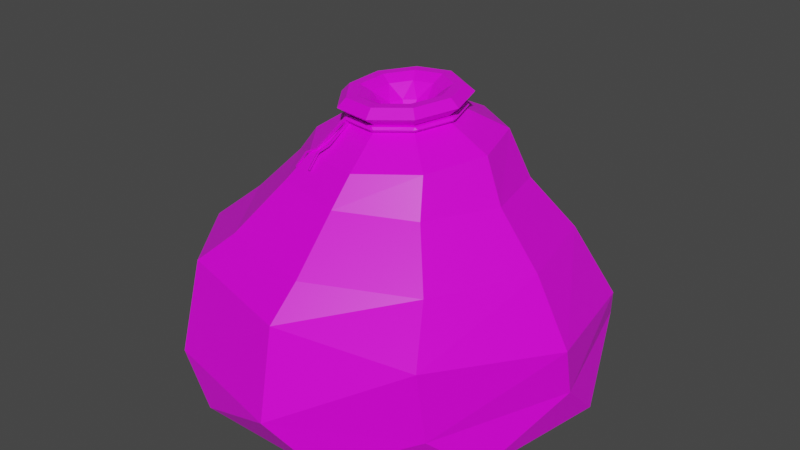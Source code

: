 # Source: bag.blend  (saved by Blender 2.90.8; exported with 4.5.12 LTS)
import bpy
from mathutils import Matrix  # noqa: F401  (used for matrix-valued properties, if any)

bpy.ops.wm.read_factory_settings(use_empty=True)
scene = bpy.context.scene
scene.name = 'Scene'

# ---- collections
col_collection = bpy.data.collections.new('Collection'); scene.collection.children.link(col_collection)

# ---- images (referenced by path relative to the original .blend; pixels are not part of the script)
import os
ASSET_DIR = os.environ.get("B2B_ASSET_DIR", "")  # directory of the original .blend (textures are referenced by path, not embedded)
HERE = os.path.dirname(os.path.abspath(__file__))  # packed textures are extracted next to this script under _unpacked/

def load_image(name, relpath, width, height, colorspace="sRGB"):
    """Load a texture the original file referenced (path relative to the .blend, or extracted next to this script)."""
    p = next((c for c in (os.path.join(HERE, relpath), os.path.join(ASSET_DIR, relpath)) if relpath and os.path.exists(c)), "")
    if p:
        img = bpy.data.images.load(p, check_existing=True)
        img.name = name
    else:  # same state as the original file: an image datablock whose file is absent (Cycles renders it pink)
        img = bpy.data.images.new(name, width, height)
        img.source = "FILE"
        img.filepath = "//" + (relpath or name)
    img.colorspace_settings.name = colorspace
    return img
img_colourpalette_png = load_image('colourpalette.png', 'colourpalette.png', 1024, 1024, 'sRGB')

# ---- materials (node trees are filled in below, after node groups)
mat_material = bpy.data.materials.new('Material')
mat_material.alpha_threshold = 0.0
mat_material.use_transparent_shadow = False
mat_material.line_color = (0.0, 0.0, 0.0, 1.0)

# ---- material node trees
mat_material.use_nodes = True; mat_material.node_tree.nodes.clear()
_N = mat_material.node_tree.nodes; _L = mat_material.node_tree.links
n0 = _N.new('ShaderNodeOutputMaterial'); n0.name = 'Material Output'; n0.location = (300, 300)
n1 = _N.new('ShaderNodeBsdfPrincipled'); n1.name = 'Principled BSDF'; n1.location = (10, 300)
n1.distribution = 'GGX'
n1.subsurface_method = 'BURLEY'
n1.inputs[2].default_value = 0.4
n1.inputs[3].default_value = 1.45
n1.inputs[27].default_value = (0.0, 0.0, 0.0, 1.0)
n1.inputs[28].default_value = 1.0
n2 = _N.new('ShaderNodeTexImage'); n2.name = 'Image Texture'; n2.location = (-292, 231)
n2.image = img_colourpalette_png
n3 = _N.new('ShaderNodeTexCoord'); n3.name = 'Texture Coordinate'; n3.location = (-459, 263)
_L.new(n1.outputs[0], n0.inputs[0])
_L.new(n2.outputs[0], n1.inputs[0])
_L.new(n3.outputs[2], n2.inputs[0])
n0.is_active_output = True

# ---- world
world_world = bpy.data.worlds.new('World'); scene.world = world_world
world_world.use_nodes = True; world_world.node_tree.nodes.clear()
_N = world_world.node_tree.nodes; _L = world_world.node_tree.links
n0 = _N.new('ShaderNodeOutputWorld'); n0.name = 'World Output'; n0.location = (300, 300)
n1 = _N.new('ShaderNodeBackground'); n1.name = 'Background'; n1.location = (10, 300)
n1.inputs[0].default_value = (0.05088, 0.05088, 0.05088, 1.0)
_L.new(n1.outputs[0], n0.inputs[0])
n0.is_active_output = True
world_world.color = (0.05088, 0.05088, 0.05088)
world_world.use_sun_shadow = False
world_world.sun_shadow_jitter_overblur = 0.0

# ---- meshes
me_circle = bpy.data.meshes.new('Circle')
me_circle.from_pydata([(0.0, 1.0, 0.0), (-0.6428, 0.766, 0.0), (-0.9848, 0.1736, 0.0), (-0.866, -0.5, 0.0), (-0.342, -0.9397, 0.0), (0.342, -0.9397, 0.0), (0.866, -0.5, 0.0), (0.9848, 0.1736, 0.0), (0.6428, 0.766, 0.0), (-0.4609, 0.948, 0.209), (0.2174, 1.043, 0.209), (-0.9235, 0.4098, 0.209), (-0.954, -0.3202, 0.209), (-0.5382, -0.9003, 0.209), (0.1295, -1.059, 0.209), (0.7366, -0.7225, 0.209), (0.999, -0.04767, 0.209), (0.794, 0.6494, 0.209), (-0.4209, 0.9589, 0.342), (0.2603, 1.021, 0.3087), (-0.9052, 0.4478, 0.4315), (-0.9659, -0.2728, 0.5353), (-0.5746, -0.748, 0.6049), (0.08549, -0.9358, 0.6077), (0.7056, -0.7485, 0.5423), (0.9955, -0.09309, 0.4394), (0.8197, 0.6059, 0.3471), (-0.3335, 0.7716, 0.671), (0.191, 0.8347, 0.6599), (-0.6978, 0.3638, 0.7002), (-0.7315, -0.1979, 0.7336), (-0.4187, -0.6507, 0.7558), (0.09418, -0.7827, 0.7563), (0.5671, -0.5321, 0.7349), (0.7789, -0.01623, 0.7015), (0.6303, 0.5236, 0.6719), (-0.232, 0.5676, 0.9202), (0.1405, 0.6124, 0.9123), (-0.4908, 0.2779, 0.9409), (-0.5147, -0.1211, 0.9647), (-0.2925, -0.4427, 0.9804), (0.07174, -0.5364, 0.9807), (0.4077, -0.3584, 0.9655), (0.5581, 0.007997, 0.9419), (0.4526, 0.3914, 0.9208), (-0.2073, 0.4622, 1.129), (0.09446, 0.513, 1.145), (-0.4068, 0.2158, 1.112), (-0.4107, -0.1108, 1.101), (-0.2173, -0.3648, 1.102), (0.08307, -0.4274, 1.114), (0.3498, -0.2693, 1.131), (0.458, 0.03559, 1.146), (0.3572, 0.3446, 1.151), (-0.118, 0.2699, 1.244), (0.04905, 0.298, 1.253), (-0.2284, 0.1335, 1.235), (-0.2306, -0.04734, 1.229), (-0.1235, -0.188, 1.229), (0.04274, -0.2226, 1.236), (0.1904, -0.1351, 1.246), (0.2503, 0.0337, 1.254), (0.1945, 0.2047, 1.257), (-0.1191, 0.2691, 1.269), (0.04793, 0.2972, 1.277), (-0.2295, 0.1327, 1.259), (-0.2317, -0.04813, 1.253), (-0.1246, -0.1888, 1.254), (0.04162, -0.2234, 1.26), (0.1893, -0.1359, 1.27), (0.2492, 0.03291, 1.278), (0.1934, 0.2039, 1.281), (-0.1488, 0.3205, 1.315), (0.05638, 0.3551, 1.325), (-0.2845, 0.1529, 1.303), (-0.2872, -0.06924, 1.295), (-0.1557, -0.242, 1.296), (0.04863, -0.2846, 1.304), (0.23, -0.177, 1.316), (0.3037, 0.03033, 1.326), (0.2351, 0.2405, 1.33), (-0.1302, 0.28, 1.354), (0.04674, 0.3098, 1.363), (-0.2472, 0.1356, 1.344), (-0.2495, -0.05598, 1.337), (-0.1361, -0.205, 1.338), (0.04006, -0.2417, 1.345), (0.1965, -0.1489, 1.355), (0.2599, 0.02986, 1.364), (0.2008, 0.211, 1.367), (-0.1036, 0.2346, 1.354), (0.03625, 0.2581, 1.361), (-0.1982, 0.1178, 1.345), (-0.2001, -0.03969, 1.34), (-0.1081, -0.1605, 1.34), (0.03133, -0.1896, 1.346), (0.156, -0.1156, 1.354), (0.2079, 0.0306, 1.361), (0.1595, 0.1791, 1.364), (-0.1302, 0.28, 1.354), (0.04674, 0.3098, 1.363), (-0.2472, 0.1356, 1.344), (-0.2495, -0.05598, 1.337), (-0.1361, -0.205, 1.338), (0.04006, -0.2417, 1.345), (0.1965, -0.1489, 1.355), (0.2599, 0.02986, 1.364), (0.2008, 0.211, 1.367), (-0.07674, 0.1855, 1.323), (0.02803, 0.2031, 1.328), (-0.1476, 0.098, 1.316), (-0.149, -0.01996, 1.313), (-0.08008, -0.1105, 1.313), (0.02435, -0.1322, 1.317), (0.1178, -0.07684, 1.323), (0.1567, 0.03269, 1.328), (0.1204, 0.1439, 1.33), (-0.0114, 0.1338, 1.26), (0.04908, 0.1238, 1.263), (-0.06641, 0.09929, 1.257), (-0.08925, 0.03517, 1.255), (-0.06855, -0.02711, 1.255), (-0.01562, -0.05851, 1.257), (0.04572, -0.04574, 1.261), (0.08742, 0.00677, 1.264), (0.0884, 0.07427, 1.265), (-0.005579, 0.09264, 1.219), (0.02893, 0.08696, 1.221), (-0.03697, 0.07296, 1.217), (-0.04999, 0.03637, 1.216), (-0.03818, 0.0008417, 1.216), (-0.007985, -0.01707, 1.217), (0.02701, -0.00979, 1.219), (0.0508, 0.02017, 1.221), (0.05136, 0.05868, 1.222), (-0.1289, 0.2866, 1.245), (-0.1432, 0.2875, 1.257), (-0.1247, 0.2983, 1.258), (0.0442, 0.3266, 1.267), (0.06518, 0.3223, 1.268), (0.05339, 0.3172, 1.255), (-0.2485, 0.1399, 1.235), (-0.2609, 0.1318, 1.246), (-0.2535, 0.1521, 1.247), (-0.2508, -0.05337, 1.229), (-0.2563, -0.06639, 1.24), (-0.2631, -0.04581, 1.24), (-0.1496, -0.2057, 1.241), (-0.1351, -0.2045, 1.229), (-0.1314, -0.2171, 1.241), (0.0366, -0.2519, 1.248), (0.04623, -0.242, 1.236), (0.0577, -0.2484, 1.249), (0.2063, -0.1608, 1.258), (0.2069, -0.1473, 1.247), (0.22, -0.1442, 1.26), (0.2794, 0.02216, 1.268), (0.2715, 0.03346, 1.256), (0.2797, 0.04386, 1.268), (0.2114, 0.2165, 1.259), (0.2113, 0.2292, 1.271), (0.2245, 0.2122, 1.271), (-0.1246, 0.2983, 1.257), (-0.1432, 0.2876, 1.255), (-0.1299, 0.2859, 1.268), (0.04427, 0.3266, 1.265), (0.05235, 0.3164, 1.277), (0.06525, 0.3224, 1.266), (-0.2535, 0.1522, 1.246), (-0.2608, 0.1318, 1.245), (-0.2495, 0.1391, 1.258), (-0.263, -0.04576, 1.239), (-0.2562, -0.06634, 1.239), (-0.2519, -0.0541, 1.251), (-0.1495, -0.2056, 1.239), (-0.1313, -0.2171, 1.239), (-0.1361, -0.2052, 1.252), (0.03667, -0.2518, 1.246), (0.05777, -0.2483, 1.247), (0.04519, -0.2427, 1.259), (0.2064, -0.1607, 1.257), (0.2201, -0.1441, 1.258), (0.2058, -0.148, 1.269), (0.2795, 0.02221, 1.266), (0.2798, 0.04391, 1.267), (0.2704, 0.03273, 1.278), (0.2246, 0.2122, 1.27), (0.2113, 0.2293, 1.27), (0.2104, 0.2158, 1.281), (-0.1842, -0.3468, 1.131), (-0.1953, -0.3398, 1.13), (-0.1865, -0.3391, 1.123), (-0.2278, -0.3683, 1.107), (-0.2389, -0.3614, 1.107), (-0.2301, -0.3607, 1.1), (-0.269, -0.397, 1.034), (-0.2801, -0.39, 1.034), (-0.2713, -0.3893, 1.027), (-0.1496, -0.2057, 1.241), (-0.1351, -0.2045, 1.229), (-0.1953, -0.3398, 1.13), (-0.1865, -0.3391, 1.123), (-0.1387, -0.1788, 1.24), (-0.1215, -0.177, 1.233), (-0.1203, -0.1857, 1.249), (-0.1148, -0.3441, 1.167), (-0.126, -0.3399, 1.162), (-0.1156, -0.3387, 1.158), (-0.1447, -0.379, 1.139), (-0.1559, -0.3748, 1.133), (-0.1454, -0.3737, 1.129), (-0.1547, -0.4306, 1.067), (-0.1659, -0.4265, 1.062), (-0.1555, -0.4253, 1.058), (-0.1387, -0.1788, 1.24), (-0.1215, -0.177, 1.233), (-0.126, -0.3399, 1.162), (-0.1156, -0.3387, 1.158)], [], [(1, 0, 8, 7, 6, 5, 4, 3, 2), (15, 16, 25, 24), (1, 2, 11, 9), (8, 0, 10, 17), (5, 6, 15, 14), (2, 3, 12, 11), (6, 7, 16, 15), (3, 4, 13, 12), (0, 1, 9, 10), (7, 8, 17, 16), (4, 5, 14, 13), (26, 19, 28, 35), (12, 13, 22, 21), (10, 9, 18, 19), (16, 17, 26, 25), (13, 14, 23, 22), (9, 11, 20, 18), (17, 10, 19, 26), (14, 15, 24, 23), (11, 12, 21, 20), (34, 35, 44, 43), (23, 24, 33, 32), (20, 21, 30, 29), (24, 25, 34, 33), (21, 22, 31, 30), (19, 18, 27, 28), (25, 26, 35, 34), (22, 23, 32, 31), (18, 20, 29, 27), (42, 43, 52, 51), (31, 32, 41, 40), (27, 29, 38, 36), (35, 28, 37, 44), (32, 33, 42, 41), (29, 30, 39, 38), (33, 34, 43, 42), (30, 31, 40, 39), (28, 27, 36, 37), (50, 51, 60, 59), (39, 40, 49, 48), (37, 36, 45, 46), (43, 44, 53, 52), (40, 41, 50, 49), (36, 38, 47, 45), (44, 37, 46, 53), (41, 42, 51, 50), (38, 39, 48, 47), (158, 161, 186, 184), (47, 48, 57, 56), (51, 52, 61, 60), (48, 49, 58, 57), (46, 45, 54, 55), (52, 53, 62, 61), (49, 50, 59, 58), (45, 47, 56, 54), (53, 46, 55, 62), (66, 67, 76, 75), (68, 67, 176, 179), (155, 156, 183, 181), (67, 66, 173, 176), (152, 153, 180, 178), (64, 71, 188, 166), (149, 150, 177, 175), (66, 65, 170, 173), (65, 63, 164, 170), (74, 75, 84, 83), (64, 63, 72, 73), (70, 71, 80, 79), (67, 68, 77, 76), (63, 65, 74, 72), (71, 64, 73, 80), (68, 69, 78, 77), (65, 66, 75, 74), (69, 70, 79, 78), (81, 83, 101, 99), (78, 79, 88, 87), (75, 76, 85, 84), (73, 72, 81, 82), (79, 80, 89, 88), (76, 77, 86, 85), (72, 74, 83, 81), (80, 73, 82, 89), (77, 78, 87, 86), (96, 97, 115, 114), (89, 82, 100, 107), (86, 87, 105, 104), (83, 84, 102, 101), (87, 88, 106, 105), (84, 85, 103, 102), (82, 81, 99, 100), (88, 89, 107, 106), (85, 86, 104, 103), (90, 91, 100, 99), (92, 90, 99, 101), (93, 92, 101, 102), (94, 93, 102, 103), (95, 94, 103, 104), (96, 95, 104, 105), (97, 96, 105, 106), (98, 97, 106, 107), (91, 98, 107, 100), (113, 114, 123, 122), (93, 94, 112, 111), (91, 90, 108, 109), (97, 98, 116, 115), (94, 95, 113, 112), (90, 92, 110, 108), (98, 91, 109, 116), (95, 96, 114, 113), (92, 93, 111, 110), (121, 122, 131, 130), (110, 111, 120, 119), (114, 115, 124, 123), (111, 112, 121, 120), (109, 108, 117, 118), (115, 116, 125, 124), (112, 113, 122, 121), (108, 110, 119, 117), (116, 109, 118, 125), (126, 128, 129, 130, 131, 132, 133, 134, 127), (117, 119, 128, 126), (125, 118, 127, 134), (122, 123, 132, 131), (119, 120, 129, 128), (123, 124, 133, 132), (120, 121, 130, 129), (118, 117, 126, 127), (124, 125, 134, 133), (59, 60, 154, 151), (138, 137, 162, 165), (56, 57, 144, 141), (60, 61, 157, 154), (57, 58, 148, 144), (61, 62, 159, 157), (58, 59, 151, 148), (54, 56, 141, 135), (63, 64, 166, 164), (69, 68, 179, 182), (136, 143, 168, 163), (160, 139, 167, 187), (70, 69, 182, 185), (62, 55, 140, 159), (71, 70, 185, 188), (142, 146, 171, 169), (145, 147, 174, 172), (135, 136, 137), (138, 139, 140), (141, 142, 143), (144, 145, 146), (148, 149, 189, 191), (150, 151, 152), (153, 154, 155), (156, 157, 158), (159, 160, 161), (162, 163, 164), (165, 166, 167), (168, 169, 170), (171, 172, 173), (174, 175, 176), (177, 178, 179), (180, 181, 182), (183, 184, 185), (186, 187, 188), (137, 138, 140, 135), (143, 136, 135, 141), (146, 142, 141, 144), (147, 145, 144, 148), (150, 149, 148, 151), (153, 152, 151, 154), (156, 155, 154, 157), (161, 158, 157, 159), (139, 160, 159, 140), (164, 166, 165, 162), (170, 164, 163, 168), (173, 170, 169, 171), (176, 173, 172, 174), (179, 176, 175, 177), (182, 179, 178, 180), (185, 182, 181, 183), (188, 185, 184, 186), (166, 188, 187, 167), (152, 178, 177, 150), (174, 147, 149, 175), (142, 169, 168, 143), (162, 137, 136, 163), (138, 165, 167, 139), (186, 161, 160, 187), (155, 181, 180, 153), (145, 172, 171, 146), (158, 184, 183, 156), (55, 54, 135, 140), (191, 189, 192, 194), (148, 191, 201, 199), (149, 147, 190, 189), (194, 192, 195, 197), (190, 191, 194, 193), (189, 190, 193, 192), (196, 197, 195), (193, 194, 197, 196), (192, 193, 196, 195), (198, 199, 201, 200), (190, 147, 198, 200), (191, 190, 200, 201), (147, 148, 199, 198), (203, 204, 205, 207), (207, 205, 208, 210), (203, 207, 217, 215), (204, 202, 206, 205), (210, 208, 211, 213), (206, 207, 210, 209), (205, 206, 209, 208), (212, 213, 211), (209, 210, 213, 212), (208, 209, 212, 211), (214, 215, 217, 216), (206, 202, 214, 216), (207, 206, 216, 217)])
_uv = me_circle.uv_layers.new(name='UVMap')
_uv.uv.foreach_set('vector', [0.3987, 0.4213, 0.3987, 0.4213, 0.3987, 0.4213, 0.3987, 0.4213, 0.3987, 0.4213, 0.3987, 0.4213, 0.3987, 0.4213, 0.3987, 0.4213, 0.3987, 0.4213, 0.3987, 0.4213, 0.3987, 0.4213, 0.3987, 0.4213, 0.3987, 0.4213, 0.3987, 0.4213, 0.3987, 0.4213, 0.3987, 0.4213, 0.3987, 0.4213, 0.3987, 0.4213, 0.3987, 0.4213, 0.3987, 0.4213, 0.3987, 0.4213, 0.3987, 0.4213, 0.3987, 0.4213, 0.3987, 0.4213, 0.3987, 0.4213, 0.3987, 0.4213, 0.3987, 0.4213, 0.3987, 0.4213, 0.3987, 0.4213, 0.3987, 0.4213, 0.3987, 0.4213, 0.3987, 0.4213, 0.3987, 0.4213, 0.3987, 0.4213, 0.3987, 0.4213, 0.3987, 0.4213, 0.3987, 0.4213, 0.3987, 0.4213, 0.3987, 0.4213, 0.3987, 0.4213, 0.3987, 0.4213, 0.3987, 0.4213, 0.3987, 0.4213, 0.3987, 0.4213, 0.3987, 0.4213, 0.3987, 0.4213, 0.3987, 0.4213, 0.3987, 0.4213, 0.3987, 0.4213, 0.3987, 0.4213, 0.3987, 0.4213, 0.3987, 0.4213, 0.3987, 0.4213, 0.3987, 0.4213, 0.3987, 0.4213, 0.3987, 0.4213, 0.3987, 0.4213, 0.3987, 0.4213, 0.3987, 0.4213, 0.3987, 0.4213, 0.3987, 0.4213, 0.3987, 0.4213, 0.3987, 0.4213, 0.3987, 0.4213, 0.3987, 0.4213, 0.3987, 0.4213, 0.3987, 0.4213, 0.3987, 0.4213, 0.3987, 0.4213, 0.3987, 0.4213, 0.3987, 0.4213, 0.3987, 0.4213, 0.3987, 0.4213, 0.3987, 0.4213, 0.3987, 0.4213, 0.3987, 0.4213, 0.3987, 0.4213, 0.3987, 0.4213, 0.3987, 0.4213, 0.3987, 0.4213, 0.3987, 0.4213, 0.3987, 0.4213, 0.3987, 0.4213, 0.3987, 0.4213, 0.3987, 0.4213, 0.3987, 0.4213, 0.3987, 0.4213, 0.3987, 0.4213, 0.3987, 0.4213, 0.3987, 0.4213, 0.3987, 0.4213, 0.3987, 0.4213, 0.3987, 0.4213, 0.3987, 0.4213, 0.3987, 0.4213, 0.3987, 0.4213, 0.3987, 0.4213, 0.3987, 0.4213, 0.3987, 0.4213, 0.3987, 0.4213, 0.3987, 0.4213, 0.3987, 0.4213, 0.3987, 0.4213, 0.3987, 0.4213, 0.3987, 0.4213, 0.3987, 0.4213, 0.3987, 0.4213, 0.3987, 0.4213, 0.3987, 0.4213, 0.3987, 0.4213, 0.3987, 0.4213, 0.3987, 0.4213, 0.3987, 0.4213, 0.3987, 0.4213, 0.3987, 0.4213, 0.3987, 0.4213, 0.3987, 0.4213, 0.3987, 0.4213, 0.3987, 0.4213, 0.3987, 0.4213, 0.3987, 0.4213, 0.3987, 0.4213, 0.3987, 0.4213, 0.3987, 0.4213, 0.3987, 0.4213, 0.3987, 0.4213, 0.3987, 0.4213, 0.3987, 0.4213, 0.3987, 0.4213, 0.3987, 0.4213, 0.3987, 0.4213, 0.3987, 0.4213, 0.3987, 0.4213, 0.3987, 0.4213, 0.3987, 0.4213, 0.3987, 0.4213, 0.3987, 0.4213, 0.3987, 0.4213, 0.3987, 0.4213, 0.3987, 0.4213, 0.3987, 0.4213, 0.3987, 0.4213, 0.3987, 0.4213, 0.3987, 0.4213, 0.3987, 0.4213, 0.3987, 0.4213, 0.3987, 0.4213, 0.3987, 0.4213, 0.3987, 0.4213, 0.3987, 0.4213, 0.3987, 0.4213, 0.3987, 0.4213, 0.3987, 0.4213, 0.3987, 0.4213, 0.3987, 0.4213, 0.3987, 0.4213, 0.3987, 0.4213, 0.3987, 0.4213, 0.3987, 0.4213, 0.3987, 0.4213, 0.3987, 0.4213, 0.3987, 0.4213, 0.3987, 0.4213, 0.3987, 0.4213, 0.3987, 0.4213, 0.3987, 0.4213, 0.3987, 0.4213, 0.3987, 0.4213, 0.3987, 0.4213, 0.3987, 0.4213, 0.3987, 0.4213, 0.3987, 0.4213, 0.3987, 0.4213, 0.3987, 0.4213, 0.3987, 0.4213, 0.3987, 0.4213, 0.3987, 0.4213, 0.3987, 0.4213, 0.3987, 0.4213, 0.3987, 0.4213, 0.3987, 0.4213, 0.3987, 0.4213, 0.3987, 0.4213, 0.3987, 0.4213, 0.3987, 0.4213, 0.3987, 0.4213, 0.3987, 0.4213, 0.3987, 0.4213, 0.3987, 0.4213, 0.3987, 0.4213, 0.3987, 0.4213, 0.3987, 0.4213, 0.3987, 0.4213, 0.4951, 0.4213, 0.4951, 0.4213, 0.4951, 0.4213, 0.4951, 0.4213, 0.3987, 0.4213, 0.3987, 0.4213, 0.3987, 0.4213, 0.3987, 0.4213, 0.3987, 0.4213, 0.3987, 0.4213, 0.3987, 0.4213, 0.3987, 0.4213, 0.3987, 0.4213, 0.3987, 0.4213, 0.3987, 0.4213, 0.3987, 0.4213, 0.3987, 0.4213, 0.3987, 0.4213, 0.3987, 0.4213, 0.3987, 0.4213, 0.3987, 0.4213, 0.3987, 0.4213, 0.3987, 0.4213, 0.3987, 0.4213, 0.3987, 0.4213, 0.3987, 0.4213, 0.3987, 0.4213, 0.3987, 0.4213, 0.3987, 0.4213, 0.3987, 0.4213, 0.3987, 0.4213, 0.3987, 0.4213, 0.3987, 0.4213, 0.3987, 0.4213, 0.3987, 0.4213, 0.3987, 0.4213, 0.3987, 0.4213, 0.3987, 0.4213, 0.3987, 0.4213, 0.3987, 0.4213, 0.4951, 0.4213, 0.4951, 0.4213, 0.4951, 0.4213, 0.4951, 0.4213, 0.4951, 0.4213, 0.4951, 0.4213, 0.4951, 0.4213, 0.4951, 0.4213, 0.4951, 0.4213, 0.4951, 0.4213, 0.4951, 0.4213, 0.4951, 0.4213, 0.4951, 0.4213, 0.4951, 0.4213, 0.4951, 0.4213, 0.4951, 0.4213, 0.4951, 0.4213, 0.4951, 0.4213, 0.4951, 0.4213, 0.4951, 0.4213, 0.4951, 0.4213, 0.4951, 0.4213, 0.4951, 0.4213, 0.4951, 0.4213, 0.4951, 0.4213, 0.4951, 0.4213, 0.4951, 0.4213, 0.4951, 0.4213, 0.4951, 0.4213, 0.4951, 0.4213, 0.4951, 0.4213, 0.4951, 0.4213, 0.3987, 0.4213, 0.3987, 0.4213, 0.3987, 0.4213, 0.3987, 0.4213, 0.3987, 0.4213, 0.3987, 0.4213, 0.3987, 0.4213, 0.3987, 0.4213, 0.3987, 0.4213, 0.3987, 0.4213, 0.3987, 0.4213, 0.3987, 0.4213, 0.3987, 0.4213, 0.3987, 0.4213, 0.3987, 0.4213, 0.3987, 0.4213, 0.3987, 0.4213, 0.3987, 0.4213, 0.3987, 0.4213, 0.3987, 0.4213, 0.3987, 0.4213, 0.3987, 0.4213, 0.3987, 0.4213, 0.3987, 0.4213, 0.3987, 0.4213, 0.3987, 0.4213, 0.3987, 0.4213, 0.3987, 0.4213, 0.3987, 0.4213, 0.3987, 0.4213, 0.3987, 0.4213, 0.3987, 0.4213, 0.3987, 0.4213, 0.3987, 0.4213, 0.3987, 0.4213, 0.3987, 0.4213, 0.3987, 0.4213, 0.3987, 0.4213, 0.3987, 0.4213, 0.3987, 0.4213, 0.3987, 0.4213, 0.3987, 0.4213, 0.3987, 0.4213, 0.3987, 0.4213, 0.3987, 0.4213, 0.3987, 0.4213, 0.3987, 0.4213, 0.3987, 0.4213, 0.3987, 0.4213, 0.3987, 0.4213, 0.3987, 0.4213, 0.3987, 0.4213, 0.3987, 0.4213, 0.3987, 0.4213, 0.3987, 0.4213, 0.3987, 0.4213, 0.3987, 0.4213, 0.3987, 0.4213, 0.3987, 0.4213, 0.3987, 0.4213, 0.3987, 0.4213, 0.3987, 0.4213, 0.3987, 0.4213, 0.3987, 0.4213, 0.3987, 0.4213, 0.3987, 0.4213, 0.3987, 0.4213, 0.3987, 0.4213, 0.3987, 0.4213, 0.3987, 0.4213, 0.3987, 0.4213, 0.3987, 0.4213, 0.3987, 0.4213, 0.3987, 0.4213, 0.3987, 0.4213, 0.3987, 0.4213, 0.3987, 0.4213, 0.3987, 0.4213, 0.3987, 0.4213, 0.3987, 0.4213, 0.3987, 0.4213, 0.3987, 0.4213, 0.3987, 0.4213, 0.3987, 0.4213, 0.3987, 0.4213, 0.3987, 0.4213, 0.3987, 0.4213, 0.3987, 0.4213, 0.3987, 0.4213, 0.3987, 0.4213, 0.3987, 0.4213, 0.3987, 0.4213, 0.3987, 0.4213, 0.3987, 0.4213, 0.3987, 0.4213, 0.3987, 0.4213, 0.3987, 0.4213, 0.3987, 0.4213, 0.3987, 0.4213, 0.3987, 0.4213, 0.3987, 0.4213, 0.3987, 0.4213, 0.3987, 0.4213, 0.3987, 0.4213, 0.3987, 0.4213, 0.3987, 0.4213, 0.3987, 0.4213, 0.3987, 0.4213, 0.3987, 0.4213, 0.3987, 0.4213, 0.3987, 0.4213, 0.3987, 0.4213, 0.3987, 0.4213, 0.3987, 0.4213, 0.3987, 0.4213, 0.3987, 0.4213, 0.3987, 0.4213, 0.3987, 0.4213, 0.3987, 0.4213, 0.3987, 0.4213, 0.3987, 0.4213, 0.3987, 0.4213, 0.3987, 0.4213, 0.3987, 0.4213, 0.3987, 0.4213, 0.3987, 0.4213, 0.3987, 0.4213, 0.3987, 0.4213, 0.3987, 0.4213, 0.3987, 0.4213, 0.3987, 0.4213, 0.3987, 0.4213, 0.3987, 0.4213, 0.3987, 0.4213, 0.3987, 0.4213, 0.3987, 0.4213, 0.3987, 0.4213, 0.3987, 0.4213, 0.3987, 0.4213, 0.3987, 0.4213, 0.3987, 0.4213, 0.3987, 0.4213, 0.3987, 0.4213, 0.3987, 0.4213, 0.3987, 0.4213, 0.3987, 0.4213, 0.3987, 0.4213, 0.3987, 0.4213, 0.3987, 0.4213, 0.3987, 0.4213, 0.3987, 0.4213, 0.3987, 0.4213, 0.3987, 0.4213, 0.3987, 0.4213, 0.3987, 0.4213, 0.3987, 0.4213, 0.3987, 0.4213, 0.3987, 0.4213, 0.3987, 0.4213, 0.3987, 0.4213, 0.3987, 0.4213, 0.3987, 0.4213, 0.3987, 0.4213, 0.3987, 0.4213, 0.3987, 0.4213, 0.3987, 0.4213, 0.3987, 0.4213, 0.3987, 0.4213, 0.3987, 0.4213, 0.3987, 0.4213, 0.3987, 0.4213, 0.3987, 0.4213, 0.3987, 0.4213, 0.3987, 0.4213, 0.3987, 0.4213, 0.3987, 0.4213, 0.3987, 0.4213, 0.3987, 0.4213, 0.3987, 0.4213, 0.3987, 0.4213, 0.3987, 0.4213, 0.3987, 0.4213, 0.3987, 0.4213, 0.3987, 0.4213, 0.3987, 0.4213, 0.3987, 0.4213, 0.3987, 0.4213, 0.3987, 0.4213, 0.3987, 0.4213, 0.3987, 0.4213, 0.3987, 0.4213, 0.3987, 0.4213, 0.3987, 0.4213, 0.3987, 0.4213, 0.3987, 0.4213, 0.3987, 0.4213, 0.3987, 0.4213, 0.3987, 0.4213, 0.3987, 0.4213, 0.3987, 0.4213, 0.3987, 0.4213, 0.3987, 0.4213, 0.3987, 0.4213, 0.3987, 0.4213, 0.3987, 0.4213, 0.3987, 0.4213, 0.3987, 0.4213, 0.3987, 0.4213, 0.3987, 0.4213, 0.3987, 0.4213, 0.3987, 0.4213, 0.3987, 0.4213, 0.3987, 0.4213, 0.3987, 0.4213, 0.3987, 0.4213, 0.3987, 0.4213, 0.3987, 0.4213, 0.3987, 0.4213, 0.3987, 0.4213, 0.3987, 0.4213, 0.3987, 0.4213, 0.3987, 0.4213, 0.3987, 0.4213, 0.3987, 0.4213, 0.3987, 0.4213, 0.3987, 0.4213, 0.3987, 0.4213, 0.3987, 0.4213, 0.3987, 0.4213, 0.3987, 0.4213, 0.3987, 0.4213, 0.3987, 0.4213, 0.3987, 0.4213, 0.3987, 0.4213, 0.3987, 0.4213, 0.3987, 0.4213, 0.3987, 0.4213, 0.3987, 0.4213, 0.3987, 0.4213, 0.3987, 0.4213, 0.3987, 0.4213, 0.3987, 0.4213, 0.3987, 0.4213, 0.3987, 0.4213, 0.3987, 0.4213, 0.3987, 0.4213, 0.3987, 0.4213, 0.3987, 0.4213, 0.3987, 0.4213, 0.3987, 0.4213, 0.3987, 0.4213, 0.3987, 0.4213, 0.3987, 0.4213, 0.3987, 0.4213, 0.3987, 0.4213, 0.3987, 0.4213, 0.3987, 0.4213, 0.4951, 0.4213, 0.4951, 0.4213, 0.4951, 0.4213, 0.4951, 0.4213, 0.4951, 0.4213, 0.4951, 0.4213, 0.4951, 0.4213, 0.4951, 0.4213, 0.4951, 0.4213, 0.4951, 0.4213, 0.4951, 0.4213, 0.4951, 0.4213, 0.4951, 0.4213, 0.4951, 0.4213, 0.4951, 0.4213, 0.4951, 0.4213, 0.4951, 0.4213, 0.4951, 0.4213, 0.4951, 0.4213, 0.4951, 0.4213, 0.4951, 0.4213, 0.4951, 0.4213, 0.4951, 0.4213, 0.4951, 0.4213, 0.4951, 0.4213, 0.4951, 0.4213, 0.4951, 0.4213, 0.4951, 0.4213, 0.4951, 0.4213, 0.4951, 0.4213, 0.4951, 0.4213, 0.4951, 0.4213, 0.4951, 0.4213, 0.4951, 0.4213, 0.4951, 0.4213, 0.4951, 0.4213, 0.4951, 0.4213, 0.4951, 0.4213, 0.4951, 0.4213, 0.4951, 0.4213, 0.4951, 0.4213, 0.4951, 0.4213, 0.4951, 0.4213, 0.4951, 0.4213, 0.4951, 0.4213, 0.4951, 0.4213, 0.4951, 0.4213, 0.4951, 0.4213, 0.4951, 0.4213, 0.4951, 0.4213, 0.4951, 0.4213, 0.4951, 0.4213, 0.4951, 0.4213, 0.4951, 0.4213, 0.4951, 0.4213, 0.4951, 0.4213, 0.4951, 0.4213, 0.4951, 0.4213, 0.4951, 0.4213, 0.4951, 0.4213, 0.4951, 0.4213, 0.4951, 0.4213, 0.4951, 0.4213, 0.4951, 0.4213, 0.4951, 0.4213, 0.4951, 0.4213, 0.4951, 0.4213, 0.4951, 0.4213, 0.4951, 0.4213, 0.4951, 0.4213, 0.4951, 0.4213, 0.4951, 0.4213, 0.4951, 0.4213, 0.4951, 0.4213, 0.4951, 0.4213, 0.4951, 0.4213, 0.4951, 0.4213, 0.4951, 0.4213, 0.4951, 0.4213, 0.4951, 0.4213, 0.4951, 0.4213, 0.4951, 0.4213, 0.4951, 0.4213, 0.4951, 0.4213, 0.4951, 0.4213, 0.4951, 0.4213, 0.4951, 0.4213, 0.4951, 0.4213, 0.4951, 0.4213, 0.4951, 0.4213, 0.4951, 0.4213, 0.4951, 0.4213, 0.4951, 0.4213, 0.4951, 0.4213, 0.4951, 0.4213, 0.4951, 0.4213, 0.4951, 0.4213, 0.4951, 0.4213, 0.4951, 0.4213, 0.4951, 0.4213, 0.4951, 0.4213, 0.4951, 0.4213, 0.4951, 0.4213, 0.4951, 0.4213, 0.4951, 0.4213, 0.4951, 0.4213, 0.4951, 0.4213, 0.4951, 0.4213, 0.4951, 0.4213, 0.4951, 0.4213, 0.4951, 0.4213, 0.4951, 0.4213, 0.4951, 0.4213, 0.4951, 0.4213, 0.4951, 0.4213, 0.4951, 0.4213, 0.4951, 0.4213, 0.4951, 0.4213, 0.4951, 0.4213, 0.4951, 0.4213, 0.4951, 0.4213, 0.4951, 0.4213, 0.4951, 0.4213, 0.4951, 0.4213, 0.4951, 0.4213, 0.4951, 0.4213, 0.4951, 0.4213, 0.4951, 0.4213, 0.4951, 0.4213, 0.4951, 0.4213, 0.4951, 0.4213, 0.4951, 0.4213, 0.4951, 0.4213, 0.4951, 0.4213, 0.4951, 0.4213, 0.4951, 0.4213, 0.4951, 0.4213, 0.4951, 0.4213, 0.4951, 0.4213, 0.4951, 0.4213, 0.4951, 0.4213, 0.4951, 0.4213, 0.4951, 0.4213, 0.4951, 0.4213, 0.4951, 0.4213, 0.4951, 0.4213, 0.4951, 0.4213, 0.4951, 0.4213, 0.4951, 0.4213, 0.4951, 0.4213, 0.4951, 0.4213, 0.4951, 0.4213, 0.4951, 0.4213, 0.4951, 0.4213, 0.4951, 0.4213, 0.4951, 0.4213, 0.4951, 0.4213, 0.4951, 0.4213, 0.4951, 0.4213, 0.4951, 0.4213, 0.4951, 0.4213, 0.4951, 0.4213, 0.4951, 0.4213, 0.4951, 0.4213, 0.4951, 0.4213, 0.4951, 0.4213, 0.4951, 0.4213, 0.4951, 0.4213, 0.4951, 0.4213, 0.4951, 0.4213, 0.4951, 0.4213, 0.4951, 0.4213, 0.4951, 0.4213, 0.4951, 0.4213, 0.4951, 0.4213, 0.4951, 0.4213, 0.4951, 0.4213, 0.4951, 0.4213, 0.4951, 0.4213, 0.4951, 0.4213, 0.4951, 0.4213, 0.4951, 0.4213, 0.4951, 0.4213, 0.4951, 0.4213, 0.4951, 0.4213, 0.4951, 0.4213, 0.4951, 0.4213, 0.4951, 0.4213, 0.4951, 0.4213, 0.4951, 0.4213, 0.4951, 0.4213, 0.4951, 0.4213, 0.4951, 0.4213, 0.4951, 0.4213, 0.4951, 0.4213, 0.4951, 0.4213, 0.4951, 0.4213, 0.4951, 0.4213, 0.4951, 0.4213, 0.4951, 0.4213, 0.4951, 0.4213, 0.4951, 0.4213, 0.4951, 0.4213, 0.4951, 0.4213, 0.4951, 0.4213, 0.4951, 0.4213, 0.4951, 0.4213, 0.4951, 0.4213, 0.4951, 0.4213, 0.4951, 0.4213, 0.4951, 0.4213, 0.4951, 0.4213, 0.4951, 0.4213, 0.4951, 0.4213, 0.4951, 0.4213, 0.4951, 0.4213, 0.4951, 0.4213, 0.4951, 0.4213, 0.4951, 0.4213, 0.4951, 0.4213, 0.4951, 0.4213, 0.4951, 0.4213, 0.4951, 0.4213, 0.4951, 0.4213, 0.4951, 0.4213, 0.4951, 0.4213, 0.4951, 0.4213, 0.4951, 0.4213, 0.4951, 0.4213, 0.4951, 0.4213, 0.4951, 0.4213, 0.4951, 0.4213, 0.4951, 0.4213, 0.4951, 0.4213, 0.4951, 0.4213, 0.4951, 0.4213, 0.4951, 0.4213, 0.4951, 0.4213, 0.4951, 0.4213, 0.4951, 0.4213, 0.4951, 0.4213, 0.4951, 0.4213, 0.4951, 0.4213, 0.4951, 0.4213, 0.4951, 0.4213, 0.4951, 0.4213, 0.4951, 0.4213, 0.4951, 0.4213, 0.4951, 0.4213, 0.4951, 0.4213, 0.4951, 0.4213, 0.4951, 0.4213, 0.4951, 0.4213, 0.4951, 0.4213, 0.4951, 0.4213, 0.4951, 0.4213, 0.4951, 0.4213, 0.4951, 0.4213, 0.4951, 0.4213, 0.4951, 0.4213, 0.4951, 0.4213, 0.4951, 0.4213, 0.4951, 0.4213, 0.4951, 0.4213, 0.4951, 0.4213, 0.4951, 0.4213, 0.4951, 0.4213, 0.4951, 0.4213, 0.4951, 0.4213, 0.4951, 0.4213, 0.4951, 0.4213, 0.4951, 0.4213, 0.4951, 0.4213, 0.4951, 0.4213, 0.4951, 0.4213, 0.4951, 0.4213, 0.4951, 0.4213, 0.4951, 0.4213, 0.4951, 0.4213, 0.4951, 0.4213, 0.4951, 0.4213, 0.4951, 0.4213, 0.4951, 0.4213, 0.4951, 0.4213, 0.4951, 0.4213, 0.4951, 0.4213, 0.4951, 0.4213, 0.4951, 0.4213, 0.4951, 0.4213, 0.4951, 0.4213, 0.4951, 0.4213, 0.4951, 0.4213, 0.4951, 0.4213, 0.4951, 0.4213, 0.4951, 0.4213, 0.4951, 0.4213, 0.4951, 0.4213, 0.4951, 0.4213, 0.4951, 0.4213, 0.4951, 0.4213, 0.4951, 0.4213, 0.4951, 0.4213, 0.4951, 0.4213, 0.4951, 0.4213, 0.4951, 0.4213, 0.4951, 0.4213, 0.4951, 0.4213, 0.4951, 0.4213, 0.4951, 0.4213, 0.4951, 0.4213, 0.4951, 0.4213, 0.4951, 0.4213, 0.4951, 0.4213, 0.4951, 0.4213, 0.4951, 0.4213, 0.4951, 0.4213, 0.4951, 0.4213, 0.4951, 0.4213, 0.4951, 0.4213, 0.4951, 0.4213, 0.4951, 0.4213, 0.4951, 0.4213, 0.4951, 0.4213, 0.4951, 0.4213, 0.4951, 0.4213, 0.4951, 0.4213, 0.4951, 0.4213, 0.4951, 0.4213, 0.4951, 0.4213, 0.4951, 0.4213, 0.4951, 0.4213, 0.4951, 0.4213, 0.4951, 0.4213, 0.4951, 0.4213, 0.4951, 0.4213, 0.4951, 0.4213, 0.4951, 0.4213])
me_circle.materials.append(mat_material)
me_circle.use_remesh_fix_poles = True
me_circle.use_remesh_preserve_attributes = False
me_circle.use_mirror_vertex_groups = False
me_circle.update()

# ---- objects
ob_circle = bpy.data.objects.new('Circle', me_circle)

# ---- transforms, parenting, visibility, modifiers, constraints
ob_circle.location = (0.0, 0.0, 0.0)
ob_circle.lineart.crease_threshold = 0.0

# ---- collection membership
col_collection.objects.link(ob_circle)

# ---- scene / render settings (as saved in the file)
scene.frame_start = 1; scene.frame_end = 250; scene.frame_set(1)
scene.render.engine = 'BLENDER_EEVEE_NEXT'
scene.cycles.use_denoising = False
scene.cycles.samples = 128
scene.cycles.sampling_pattern = 'TABULATED_SOBOL'
scene.cycles.use_adaptive_sampling = False
scene.cycles.use_light_tree = False
scene.view_settings.view_transform = 'Filmic'
bpy.context.view_layer.update()

# ---- added for rendering (the .blend has no active camera and no usable light): camera, sun
cam_auto = bpy.data.cameras.new('AutoCamera')
cam_auto.lens = 50.0
cam_auto.sensor_width = 36.0
cam_auto.clip_end = 1000.0
ob_auto_camera = bpy.data.objects.new('AutoCamera', cam_auto)
scene.collection.objects.link(ob_auto_camera)
ob_auto_camera.location = (2.96512, -3.55791, 3.04982)
ob_auto_camera.rotation_euler = (1.09748, -7.21219e-08, 0.694738)
scene.camera = ob_auto_camera
light_auto_sun = bpy.data.lights.new('AutoSun', 'SUN')
light_auto_sun.energy = 3.0
light_auto_sun.angle = 0.0523599
ob_auto_sun = bpy.data.objects.new('AutoSun', light_auto_sun)
scene.collection.objects.link(ob_auto_sun)
ob_auto_sun.rotation_euler = (0.872665, 0.174533, 0.523599)
bpy.context.view_layer.update()
